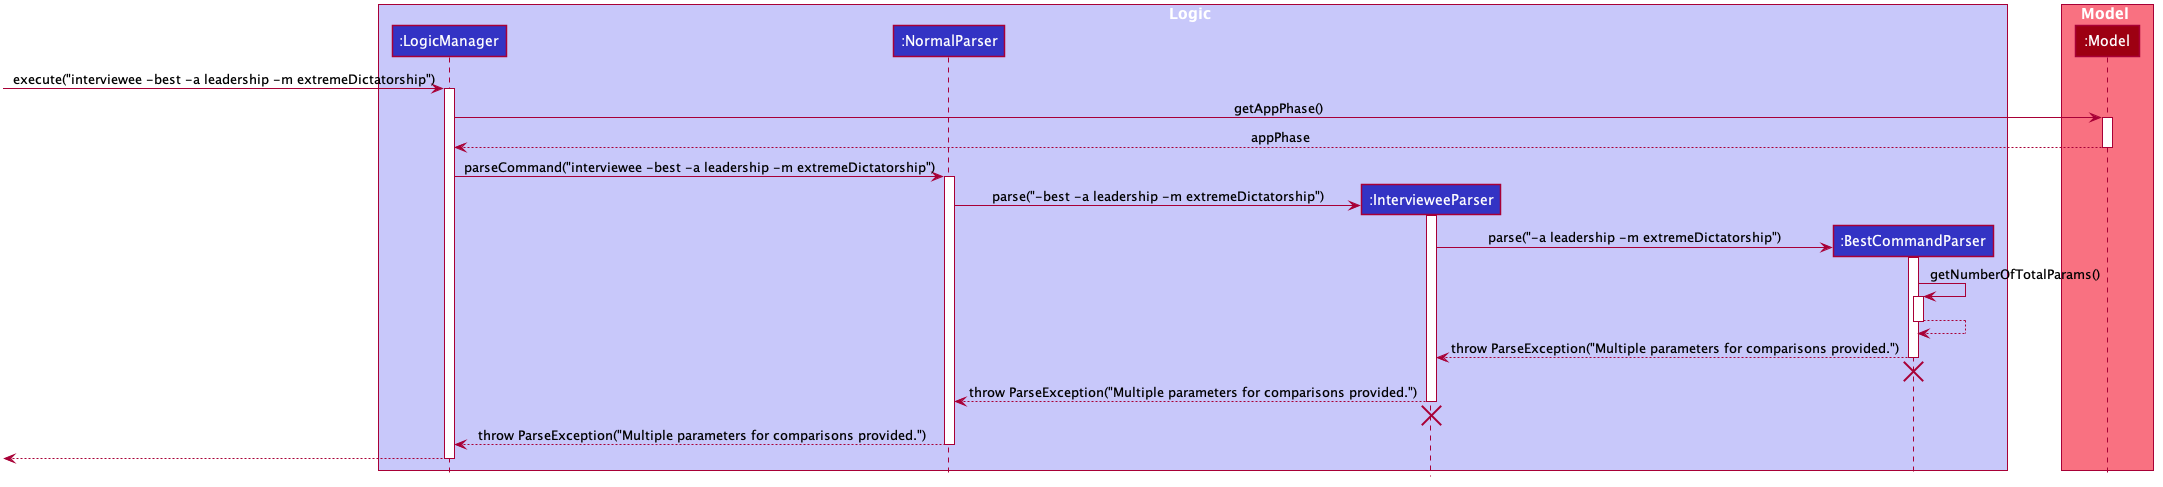

The diagram above was rendered by PlantUML. Its source (embedded in the PNG):
@startuml








skinparam BackgroundColor #FFFFFFF

skinparam Shadowing false

skinparam Class {
    FontColor #FFFFFF
    BorderThickness 1
    BorderColor #FFFFFF
    StereotypeFontColor #FFFFFF
    FontName Arial
}

skinparam Actor {
    BorderColor #000000
    Color #000000
    FontName Arial
}

skinparam Sequence {
    MessageAlign center
    BoxFontSize 15
    BoxPadding 0
    BoxFontColor #FFFFFF
    FontName Arial
}

skinparam Participant {
    FontColor #FFFFFFF
    Padding 20
}

skinparam MinClassWidth 50
skinparam ParticipantPadding 10
skinparam Shadowing false
skinparam DefaultTextAlignment center
skinparam packageStyle Rectangle

hide footbox
hide members
hide circle

box Logic #C8C8FA
participant ":LogicManager" as LogicManager #3333C4
participant ":NormalParser" as NormalParser #3333C4
participant ":IntervieweeParser" as IntervieweeParser #3333C4
participant ":BestCommandParser" as BestCommandParser #3333C4
end box

box Model #F97181
participant ":Model" as Model #9D0012
end box

[-> LogicManager : execute("interviewee -best -a leadership -m extremeDictatorship")
activate LogicManager

LogicManager -> Model : getAppPhase()
activate Model

Model --> LogicManager : appPhase
deactivate Model

LogicManager -> NormalParser : parseCommand("interviewee -best -a leadership -m extremeDictatorship")
activate NormalParser

create IntervieweeParser
NormalParser -> IntervieweeParser : parse("-best -a leadership -m extremeDictatorship")
activate IntervieweeParser

create BestCommandParser
IntervieweeParser -> BestCommandParser : parse("-a leadership -m extremeDictatorship")
activate BestCommandParser

BestCommandParser -> BestCommandParser : getNumberOfTotalParams()
activate BestCommandParser

BestCommandParser --> BestCommandParser
deactivate BestCommandParser

BestCommandParser --> IntervieweeParser : throw ParseException("Multiple parameters for comparisons provided.")
deactivate BestCommandParser
BestCommandParser -[hidden]-> IntervieweeParser
destroy BestCommandParser

IntervieweeParser --> NormalParser : throw ParseException("Multiple parameters for comparisons provided.")
deactivate IntervieweeParser
IntervieweeParser -[hidden]-> NormalParser
destroy IntervieweeParser

NormalParser --> LogicManager : throw ParseException("Multiple parameters for comparisons provided.")
deactivate NormalParser

[<--LogicManager
deactivate LogicManager

@enduml